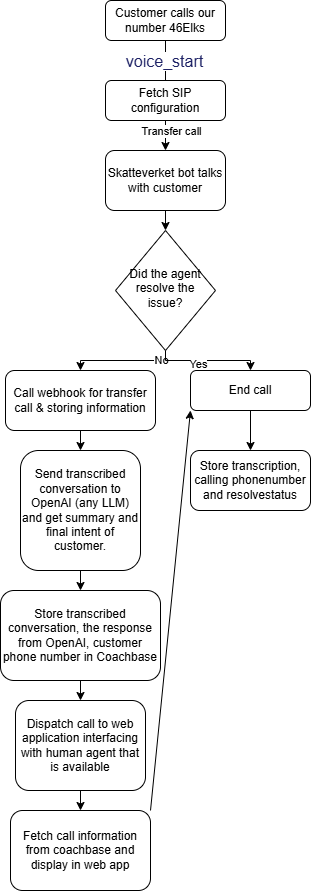

The diagram above was exported from draw.io. Its source (the exported page's mxGraphModel, read from the mxfile embedded in the PNG):
<mxGraphModel dx="1428" dy="2056" grid="1" gridSize="10" guides="1" tooltips="1" connect="1" arrows="1" fold="1" page="1" pageScale="1" pageWidth="827" pageHeight="1169" math="0" shadow="0" adaptiveColors="auto">
  <root>
    <mxCell id="WIyWlLk6GJQsqaUBKTNV-0" />
    <mxCell id="WIyWlLk6GJQsqaUBKTNV-1" parent="WIyWlLk6GJQsqaUBKTNV-0" />
    <mxCell id="tC2jP29MUHFrVOHLW-Gi-1" value="" style="edgeStyle=orthogonalEdgeStyle;rounded=0;orthogonalLoop=1;jettySize=auto;html=1;noEdgeStyle=1;orthogonal=1;" parent="WIyWlLk6GJQsqaUBKTNV-1" source="WIyWlLk6GJQsqaUBKTNV-3" target="tC2jP29MUHFrVOHLW-Gi-0" edge="1">
      <mxGeometry relative="1" as="geometry">
        <Array as="points">
          <mxPoint x="185" y="55" />
          <mxPoint x="185" y="75" />
        </Array>
      </mxGeometry>
    </mxCell>
    <mxCell id="tC2jP29MUHFrVOHLW-Gi-2" value="&lt;span style=&quot;color: rgb(29, 33, 101); font-family: Lato, sans-serif; font-size: 16px; text-align: start; text-wrap-mode: wrap; background-color: rgb(255, 255, 255);&quot;&gt;voice_start&lt;/span&gt;" style="edgeLabel;html=1;align=center;verticalAlign=middle;resizable=0;points=[];" parent="tC2jP29MUHFrVOHLW-Gi-1" vertex="1" connectable="0">
      <mxGeometry x="-0.2182" y="-2" relative="1" as="geometry">
        <mxPoint as="offset" />
      </mxGeometry>
    </mxCell>
    <mxCell id="WIyWlLk6GJQsqaUBKTNV-3" value="Customer calls our number 46Elks" style="rounded=1;whiteSpace=wrap;html=1;fontSize=12;glass=0;strokeWidth=1;shadow=0;" parent="WIyWlLk6GJQsqaUBKTNV-1" vertex="1">
      <mxGeometry x="125" y="-10" width="120" height="40" as="geometry" />
    </mxCell>
    <mxCell id="tC2jP29MUHFrVOHLW-Gi-26" value="" style="edgeStyle=orthogonalEdgeStyle;rounded=0;orthogonalLoop=1;jettySize=auto;html=1;noEdgeStyle=1;orthogonal=1;" parent="WIyWlLk6GJQsqaUBKTNV-1" source="WIyWlLk6GJQsqaUBKTNV-7" target="tC2jP29MUHFrVOHLW-Gi-25" edge="1">
      <mxGeometry relative="1" as="geometry">
        <Array as="points">
          <mxPoint x="100" y="415" />
          <mxPoint x="100" y="435" />
        </Array>
      </mxGeometry>
    </mxCell>
    <mxCell id="WIyWlLk6GJQsqaUBKTNV-7" value="Call webhook for transfer call &amp;amp; storing information" style="rounded=1;whiteSpace=wrap;html=1;fontSize=12;glass=0;strokeWidth=1;shadow=0;" parent="WIyWlLk6GJQsqaUBKTNV-1" vertex="1">
      <mxGeometry x="25" y="360" width="150" height="60" as="geometry" />
    </mxCell>
    <mxCell id="tC2jP29MUHFrVOHLW-Gi-4" value="" style="edgeStyle=orthogonalEdgeStyle;rounded=0;orthogonalLoop=1;jettySize=auto;html=1;noEdgeStyle=1;orthogonal=1;" parent="WIyWlLk6GJQsqaUBKTNV-1" source="tC2jP29MUHFrVOHLW-Gi-0" target="tC2jP29MUHFrVOHLW-Gi-3" edge="1">
      <mxGeometry relative="1" as="geometry">
        <Array as="points">
          <mxPoint x="185" y="115" />
          <mxPoint x="185" y="135" />
        </Array>
      </mxGeometry>
    </mxCell>
    <mxCell id="tC2jP29MUHFrVOHLW-Gi-5" value="Transfer call" style="edgeLabel;html=1;align=center;verticalAlign=middle;resizable=0;points=[];" parent="tC2jP29MUHFrVOHLW-Gi-4" vertex="1" connectable="0">
      <mxGeometry x="-0.35" y="5" relative="1" as="geometry">
        <mxPoint as="offset" />
      </mxGeometry>
    </mxCell>
    <mxCell id="tC2jP29MUHFrVOHLW-Gi-0" value="Fetch SIP configuration" style="rounded=1;whiteSpace=wrap;html=1;fontSize=12;glass=0;strokeWidth=1;shadow=0;" parent="WIyWlLk6GJQsqaUBKTNV-1" vertex="1">
      <mxGeometry x="125" y="70" width="120" height="40" as="geometry" />
    </mxCell>
    <mxCell id="tC2jP29MUHFrVOHLW-Gi-7" value="" style="edgeStyle=orthogonalEdgeStyle;rounded=0;orthogonalLoop=1;jettySize=auto;html=1;noEdgeStyle=1;orthogonal=1;" parent="WIyWlLk6GJQsqaUBKTNV-1" source="tC2jP29MUHFrVOHLW-Gi-3" target="tC2jP29MUHFrVOHLW-Gi-6" edge="1">
      <mxGeometry relative="1" as="geometry">
        <Array as="points">
          <mxPoint x="185" y="195" />
          <mxPoint x="185" y="215" />
        </Array>
      </mxGeometry>
    </mxCell>
    <mxCell id="tC2jP29MUHFrVOHLW-Gi-3" value="Skatteverket bot talks with customer" style="whiteSpace=wrap;html=1;rounded=1;glass=0;strokeWidth=1;shadow=0;" parent="WIyWlLk6GJQsqaUBKTNV-1" vertex="1">
      <mxGeometry x="125" y="140" width="120" height="60" as="geometry" />
    </mxCell>
    <mxCell id="tC2jP29MUHFrVOHLW-Gi-8" value="" style="edgeStyle=orthogonalEdgeStyle;rounded=0;orthogonalLoop=1;jettySize=auto;html=1;noEdgeStyle=1;orthogonal=1;" parent="WIyWlLk6GJQsqaUBKTNV-1" source="tC2jP29MUHFrVOHLW-Gi-6" target="WIyWlLk6GJQsqaUBKTNV-7" edge="1">
      <mxGeometry relative="1" as="geometry">
        <Array as="points">
          <mxPoint x="185" y="335" />
          <mxPoint x="185" y="350" />
          <mxPoint x="100" y="350" />
          <mxPoint x="100" y="355" />
        </Array>
      </mxGeometry>
    </mxCell>
    <mxCell id="tC2jP29MUHFrVOHLW-Gi-9" value="No" style="edgeLabel;html=1;align=center;verticalAlign=middle;resizable=0;points=[];" parent="tC2jP29MUHFrVOHLW-Gi-8" vertex="1" connectable="0">
      <mxGeometry x="-0.5714" y="-1" relative="1" as="geometry">
        <mxPoint as="offset" />
      </mxGeometry>
    </mxCell>
    <mxCell id="tC2jP29MUHFrVOHLW-Gi-11" value="" style="edgeStyle=orthogonalEdgeStyle;rounded=0;orthogonalLoop=1;jettySize=auto;html=1;noEdgeStyle=1;orthogonal=1;" parent="WIyWlLk6GJQsqaUBKTNV-1" source="tC2jP29MUHFrVOHLW-Gi-6" target="tC2jP29MUHFrVOHLW-Gi-10" edge="1">
      <mxGeometry relative="1" as="geometry">
        <Array as="points">
          <mxPoint x="185" y="335" />
          <mxPoint x="185" y="350" />
          <mxPoint x="270" y="350" />
          <mxPoint x="270" y="355" />
        </Array>
      </mxGeometry>
    </mxCell>
    <mxCell id="tC2jP29MUHFrVOHLW-Gi-16" value="Yes" style="edgeLabel;html=1;align=center;verticalAlign=middle;resizable=0;points=[];" parent="tC2jP29MUHFrVOHLW-Gi-11" vertex="1" connectable="0">
      <mxGeometry x="-0.0957" y="-3" relative="1" as="geometry">
        <mxPoint as="offset" />
      </mxGeometry>
    </mxCell>
    <mxCell id="tC2jP29MUHFrVOHLW-Gi-6" value="Did the agent resolve the issue?" style="rhombus;whiteSpace=wrap;html=1;shadow=0;fontFamily=Helvetica;fontSize=12;align=center;strokeWidth=1;spacing=6;spacingTop=-4;" parent="WIyWlLk6GJQsqaUBKTNV-1" vertex="1">
      <mxGeometry x="135" y="220" width="100" height="120" as="geometry" />
    </mxCell>
    <mxCell id="tC2jP29MUHFrVOHLW-Gi-15" value="" style="edgeStyle=orthogonalEdgeStyle;rounded=0;orthogonalLoop=1;jettySize=auto;html=1;noEdgeStyle=1;orthogonal=1;" parent="WIyWlLk6GJQsqaUBKTNV-1" source="tC2jP29MUHFrVOHLW-Gi-10" target="tC2jP29MUHFrVOHLW-Gi-14" edge="1">
      <mxGeometry relative="1" as="geometry">
        <Array as="points">
          <mxPoint x="270" y="395" />
          <mxPoint x="270" y="435" />
        </Array>
      </mxGeometry>
    </mxCell>
    <mxCell id="tC2jP29MUHFrVOHLW-Gi-10" value="End call" style="rounded=1;whiteSpace=wrap;html=1;fontSize=12;glass=0;strokeWidth=1;shadow=0;" parent="WIyWlLk6GJQsqaUBKTNV-1" vertex="1">
      <mxGeometry x="210" y="360" width="120" height="40" as="geometry" />
    </mxCell>
    <mxCell id="tC2jP29MUHFrVOHLW-Gi-14" value="Store transcription, calling phonenumber and resolvestatus" style="whiteSpace=wrap;html=1;rounded=1;glass=0;strokeWidth=1;shadow=0;" parent="WIyWlLk6GJQsqaUBKTNV-1" vertex="1">
      <mxGeometry x="210" y="440" width="120" height="60" as="geometry" />
    </mxCell>
    <mxCell id="tC2jP29MUHFrVOHLW-Gi-36" value="" style="edgeStyle=orthogonalEdgeStyle;rounded=0;orthogonalLoop=1;jettySize=auto;html=1;noEdgeStyle=1;orthogonal=1;" parent="WIyWlLk6GJQsqaUBKTNV-1" source="tC2jP29MUHFrVOHLW-Gi-25" target="tC2jP29MUHFrVOHLW-Gi-35" edge="1">
      <mxGeometry relative="1" as="geometry">
        <Array as="points">
          <mxPoint x="100" y="555" />
          <mxPoint x="100" y="575" />
        </Array>
      </mxGeometry>
    </mxCell>
    <mxCell id="tC2jP29MUHFrVOHLW-Gi-25" value="Send transcribed conversation to OpenAI (any LLM) and get summary and final intent of customer." style="whiteSpace=wrap;html=1;rounded=1;glass=0;strokeWidth=1;shadow=0;" parent="WIyWlLk6GJQsqaUBKTNV-1" vertex="1">
      <mxGeometry x="40" y="440" width="120" height="120" as="geometry" />
    </mxCell>
    <mxCell id="tC2jP29MUHFrVOHLW-Gi-34" value="" style="edgeStyle=orthogonalEdgeStyle;rounded=0;orthogonalLoop=1;jettySize=auto;html=1;noEdgeStyle=1;orthogonal=1;" parent="WIyWlLk6GJQsqaUBKTNV-1" source="tC2jP29MUHFrVOHLW-Gi-29" target="tC2jP29MUHFrVOHLW-Gi-33" edge="1">
      <mxGeometry relative="1" as="geometry">
        <Array as="points">
          <mxPoint x="100" y="775" />
          <mxPoint x="100" y="795" />
        </Array>
      </mxGeometry>
    </mxCell>
    <mxCell id="tC2jP29MUHFrVOHLW-Gi-29" value="Dispatch call to web application interfacing with human agent that is available" style="whiteSpace=wrap;html=1;rounded=1;glass=0;strokeWidth=1;shadow=0;" parent="WIyWlLk6GJQsqaUBKTNV-1" vertex="1">
      <mxGeometry x="35" y="690" width="130" height="90" as="geometry" />
    </mxCell>
    <mxCell id="tC2jP29MUHFrVOHLW-Gi-45" value="" style="edgeStyle=orthogonalEdgeStyle;rounded=0;orthogonalLoop=1;jettySize=auto;html=1;noEdgeStyle=1;orthogonal=1;" parent="WIyWlLk6GJQsqaUBKTNV-1" source="tC2jP29MUHFrVOHLW-Gi-33" target="tC2jP29MUHFrVOHLW-Gi-10" edge="1">
      <mxGeometry relative="1" as="geometry" />
    </mxCell>
    <mxCell id="tC2jP29MUHFrVOHLW-Gi-33" value="Fetch call information from coachbase and display in web app" style="whiteSpace=wrap;html=1;rounded=1;glass=0;strokeWidth=1;shadow=0;" parent="WIyWlLk6GJQsqaUBKTNV-1" vertex="1">
      <mxGeometry x="30" y="800" width="140" height="80" as="geometry" />
    </mxCell>
    <mxCell id="tC2jP29MUHFrVOHLW-Gi-37" value="" style="edgeStyle=orthogonalEdgeStyle;rounded=0;orthogonalLoop=1;jettySize=auto;html=1;noEdgeStyle=1;orthogonal=1;" parent="WIyWlLk6GJQsqaUBKTNV-1" source="tC2jP29MUHFrVOHLW-Gi-35" target="tC2jP29MUHFrVOHLW-Gi-29" edge="1">
      <mxGeometry relative="1" as="geometry">
        <Array as="points">
          <mxPoint x="100" y="665" />
          <mxPoint x="100" y="685" />
        </Array>
      </mxGeometry>
    </mxCell>
    <mxCell id="tC2jP29MUHFrVOHLW-Gi-35" value="Store transcribed conversation, the response from OpenAI, customer phone number in Coachbase" style="whiteSpace=wrap;html=1;rounded=1;glass=0;strokeWidth=1;shadow=0;" parent="WIyWlLk6GJQsqaUBKTNV-1" vertex="1">
      <mxGeometry x="20" y="580" width="160" height="90" as="geometry" />
    </mxCell>
  </root>
</mxGraphModel>